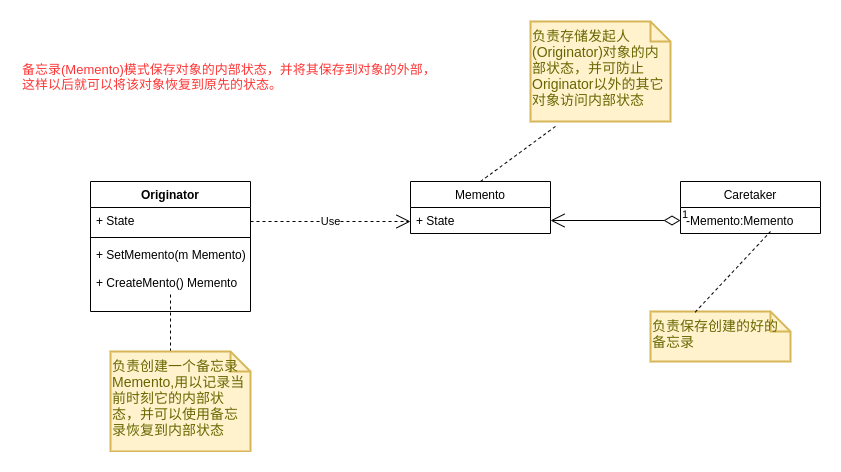

The diagram above was exported from draw.io. Its source (the exported page's mxGraphModel, read from the mxfile embedded in the PNG):
<mxGraphModel dx="1849" dy="1663" grid="1" gridSize="10" guides="1" tooltips="1" connect="1" arrows="1" fold="1" page="1" pageScale="1" pageWidth="827" pageHeight="1169" math="0" shadow="0">
  <root>
    <mxCell id="0" />
    <mxCell id="1" parent="0" />
    <mxCell id="GLssDYGOsr4kcIMlRhyo-10" value="Originator" style="swimlane;fontStyle=1;align=center;verticalAlign=top;childLayout=stackLayout;horizontal=1;startSize=26;horizontalStack=0;resizeParent=1;resizeParentMax=0;resizeLast=0;collapsible=1;marginBottom=0;" vertex="1" parent="1">
      <mxGeometry x="50" y="80" width="160" height="130" as="geometry" />
    </mxCell>
    <mxCell id="GLssDYGOsr4kcIMlRhyo-11" value="+ State" style="text;strokeColor=none;fillColor=none;align=left;verticalAlign=top;spacingLeft=4;spacingRight=4;overflow=hidden;rotatable=0;points=[[0,0.5],[1,0.5]];portConstraint=eastwest;" vertex="1" parent="GLssDYGOsr4kcIMlRhyo-10">
      <mxGeometry y="26" width="160" height="26" as="geometry" />
    </mxCell>
    <mxCell id="GLssDYGOsr4kcIMlRhyo-12" value="" style="line;strokeWidth=1;fillColor=none;align=left;verticalAlign=middle;spacingTop=-1;spacingLeft=3;spacingRight=3;rotatable=0;labelPosition=right;points=[];portConstraint=eastwest;" vertex="1" parent="GLssDYGOsr4kcIMlRhyo-10">
      <mxGeometry y="52" width="160" height="8" as="geometry" />
    </mxCell>
    <mxCell id="GLssDYGOsr4kcIMlRhyo-13" value="+ SetMemento(m Memento)&#10;&#10;+ CreateMento() Memento" style="text;strokeColor=none;fillColor=none;align=left;verticalAlign=top;spacingLeft=4;spacingRight=4;overflow=hidden;rotatable=0;points=[[0,0.5],[1,0.5]];portConstraint=eastwest;" vertex="1" parent="GLssDYGOsr4kcIMlRhyo-10">
      <mxGeometry y="60" width="160" height="70" as="geometry" />
    </mxCell>
    <mxCell id="GLssDYGOsr4kcIMlRhyo-38" value="" style="endArrow=none;dashed=1;html=1;exitX=0;exitY=0;exitDx=60;exitDy=0;exitPerimeter=0;" edge="1" parent="GLssDYGOsr4kcIMlRhyo-10" source="GLssDYGOsr4kcIMlRhyo-33">
      <mxGeometry width="50" height="50" relative="1" as="geometry">
        <mxPoint x="30" y="160" as="sourcePoint" />
        <mxPoint x="80" y="110" as="targetPoint" />
      </mxGeometry>
    </mxCell>
    <mxCell id="GLssDYGOsr4kcIMlRhyo-2" value="Memento" style="swimlane;fontStyle=0;childLayout=stackLayout;horizontal=1;startSize=26;fillColor=none;horizontalStack=0;resizeParent=1;resizeParentMax=0;resizeLast=0;collapsible=1;marginBottom=0;" vertex="1" parent="1">
      <mxGeometry x="370" y="80" width="140" height="52" as="geometry" />
    </mxCell>
    <mxCell id="GLssDYGOsr4kcIMlRhyo-3" value="+ State" style="text;strokeColor=none;fillColor=none;align=left;verticalAlign=top;spacingLeft=4;spacingRight=4;overflow=hidden;rotatable=0;points=[[0,0.5],[1,0.5]];portConstraint=eastwest;" vertex="1" parent="GLssDYGOsr4kcIMlRhyo-2">
      <mxGeometry y="26" width="140" height="26" as="geometry" />
    </mxCell>
    <mxCell id="GLssDYGOsr4kcIMlRhyo-17" value="Use" style="endArrow=open;endSize=12;dashed=1;html=1;" edge="1" parent="1">
      <mxGeometry width="160" relative="1" as="geometry">
        <mxPoint x="210" y="120" as="sourcePoint" />
        <mxPoint x="370" y="120" as="targetPoint" />
      </mxGeometry>
    </mxCell>
    <mxCell id="GLssDYGOsr4kcIMlRhyo-32" value="1" style="endArrow=open;html=1;endSize=12;startArrow=diamondThin;startSize=14;startFill=0;edgeStyle=orthogonalEdgeStyle;align=left;verticalAlign=bottom;entryX=1;entryY=0.5;entryDx=0;entryDy=0;exitX=0;exitY=0.5;exitDx=0;exitDy=0;" edge="1" parent="1" source="GLssDYGOsr4kcIMlRhyo-26" target="GLssDYGOsr4kcIMlRhyo-3">
      <mxGeometry x="-1" y="3" relative="1" as="geometry">
        <mxPoint x="680" y="119" as="sourcePoint" />
        <mxPoint x="760" y="105" as="targetPoint" />
        <Array as="points" />
      </mxGeometry>
    </mxCell>
    <mxCell id="GLssDYGOsr4kcIMlRhyo-25" value="Caretaker" style="swimlane;fontStyle=0;childLayout=stackLayout;horizontal=1;startSize=26;fillColor=none;horizontalStack=0;resizeParent=1;resizeParentMax=0;resizeLast=0;collapsible=1;marginBottom=0;" vertex="1" parent="1">
      <mxGeometry x="640" y="80" width="140" height="52" as="geometry" />
    </mxCell>
    <mxCell id="GLssDYGOsr4kcIMlRhyo-26" value="-Memento:Memento" style="text;strokeColor=none;fillColor=none;align=left;verticalAlign=top;spacingLeft=4;spacingRight=4;overflow=hidden;rotatable=0;points=[[0,0.5],[1,0.5]];portConstraint=eastwest;" vertex="1" parent="GLssDYGOsr4kcIMlRhyo-25">
      <mxGeometry y="26" width="140" height="26" as="geometry" />
    </mxCell>
    <mxCell id="GLssDYGOsr4kcIMlRhyo-33" value="负责创建一个备忘录Memento,用以记录当前时刻它的内部状态，并可以使用备忘录恢复到内部状态" style="shape=note;strokeWidth=2;fontSize=14;size=20;whiteSpace=wrap;html=1;fillColor=#fff2cc;strokeColor=#d6b656;fontColor=#666600;labelPosition=center;verticalLabelPosition=middle;align=left;verticalAlign=top;labelBackgroundColor=none;labelBorderColor=none;" vertex="1" parent="1">
      <mxGeometry x="70" y="250" width="140" height="100" as="geometry" />
    </mxCell>
    <mxCell id="GLssDYGOsr4kcIMlRhyo-39" value="负责存储发起人(Originator)对象的内部状态，并可防止Originator以外的其它对象访问内部状态" style="shape=note;strokeWidth=2;fontSize=14;size=20;whiteSpace=wrap;html=1;fillColor=#fff2cc;strokeColor=#d6b656;fontColor=#666600;labelPosition=center;verticalLabelPosition=middle;align=left;verticalAlign=top;labelBackgroundColor=none;labelBorderColor=none;" vertex="1" parent="1">
      <mxGeometry x="490" y="-80" width="140" height="100" as="geometry" />
    </mxCell>
    <mxCell id="GLssDYGOsr4kcIMlRhyo-41" value="&lt;span&gt;负责保存创建的好的备忘录&lt;/span&gt;" style="shape=note;strokeWidth=2;fontSize=14;size=20;whiteSpace=wrap;html=1;fillColor=#fff2cc;strokeColor=#d6b656;fontColor=#666600;labelPosition=center;verticalLabelPosition=middle;align=left;verticalAlign=top;labelBackgroundColor=none;labelBorderColor=none;textDirection=ltr;" vertex="1" parent="1">
      <mxGeometry x="610" y="210" width="140" height="50" as="geometry" />
    </mxCell>
    <mxCell id="GLssDYGOsr4kcIMlRhyo-42" value="" style="endArrow=none;dashed=1;html=1;exitX=0.319;exitY=0.013;exitDx=0;exitDy=0;exitPerimeter=0;" edge="1" parent="1" source="GLssDYGOsr4kcIMlRhyo-41">
      <mxGeometry width="50" height="50" relative="1" as="geometry">
        <mxPoint x="680" y="180" as="sourcePoint" />
        <mxPoint x="730" y="130" as="targetPoint" />
      </mxGeometry>
    </mxCell>
    <mxCell id="GLssDYGOsr4kcIMlRhyo-43" value="" style="endArrow=none;dashed=1;html=1;exitX=0.5;exitY=0;exitDx=0;exitDy=0;entryX=0.19;entryY=1.037;entryDx=0;entryDy=0;entryPerimeter=0;" edge="1" parent="1" source="GLssDYGOsr4kcIMlRhyo-2" target="GLssDYGOsr4kcIMlRhyo-39">
      <mxGeometry width="50" height="50" relative="1" as="geometry">
        <mxPoint x="480" y="40" as="sourcePoint" />
        <mxPoint x="530" y="-10" as="targetPoint" />
      </mxGeometry>
    </mxCell>
    <mxCell id="GLssDYGOsr4kcIMlRhyo-45" value="备忘录(Memento)模式保存对象的内部状态，并将其保存到对象的外部，&lt;br style=&quot;font-size: 13px;&quot;&gt;这样以后就可以将该对象恢复到原先的状态。" style="text;html=1;align=left;verticalAlign=middle;resizable=0;points=[];autosize=1;fontColor=#FF3333;fontSize=13;" vertex="1" parent="1">
      <mxGeometry x="-20" y="-45" width="430" height="40" as="geometry" />
    </mxCell>
  </root>
</mxGraphModel>